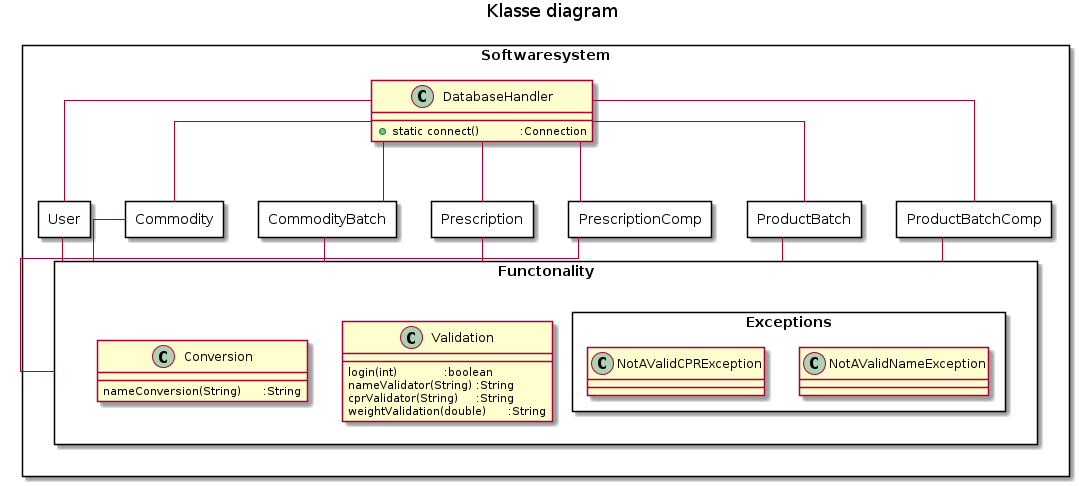

The diagram above was rendered by PlantUML. Its source (embedded in the PNG):
@startuml
skinparam linetype ortho
title Klasse diagram
rectangle "Softwaresystem" {

    rectangle "User" as usr{
    }
    rectangle "Commodity" as com{
    }
    rectangle "CommodityBatch" as cob{
    }
    rectangle "Prescription" as pre {
    }
    rectangle "PrescriptionComp" as prc{
    }
    rectangle "ProductBatch" as pro {
    }
    rectangle "ProductBatchComp" as prb{
    }
    class "DatabaseHandler" as dbhdlr {
        + static connect()\t\t:Connection
    }

    rectangle "Functonality" as fun {
        class "Validation" as valida {
            login(int)\t\t:boolean
            nameValidator(String)\t:String
            cprValidator(String)\t:String
            weightValidation(double)\t:String
        }
        class "Conversion" as conver {
            nameConversion(String)\t:String
        }
        rectangle "Exceptions" as exe {
            class "NotAValidNameException" as exenam
            class "NotAValidCPRException" as execpr
        }
    }
}


usr -u- fun
com -u- fun
cob -u- fun
pre -u- fun
prc -u- fun
pro -u- fun
prb -u- fun

usr -u- dbhdlr
com -u- dbhdlr
cob -u- dbhdlr
pre -u- dbhdlr
prc -u- dbhdlr
pro -u- dbhdlr
prb -u- dbhdlr
@enduml